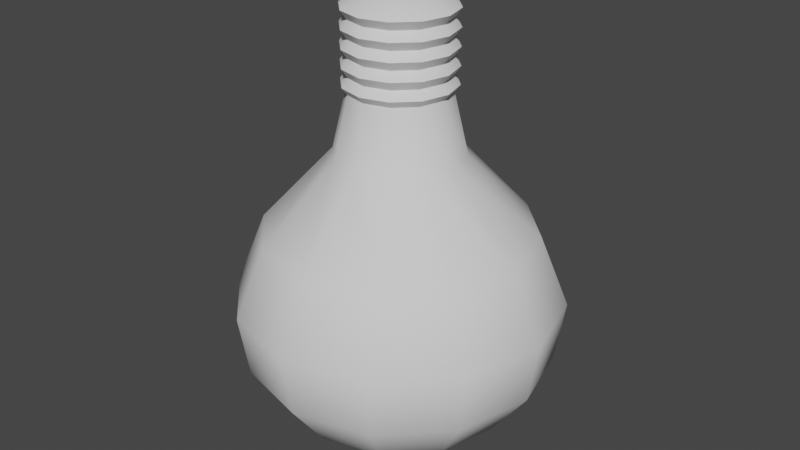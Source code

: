 # Source: bad-lightbulb.blend  (saved by Blender 2.80.75; exported with 4.5.12 LTS)
import bpy
from mathutils import Matrix  # noqa: F401  (used for matrix-valued properties, if any)

bpy.ops.wm.read_factory_settings(use_empty=True)
scene = bpy.context.scene
scene.name = 'Scene'

# ---- collections
col_collection = bpy.data.collections.new('Collection'); scene.collection.children.link(col_collection)

# ---- node groups
ng_auto_smooth = bpy.data.node_groups.new('Auto Smooth', 'GeometryNodeTree')
_s = ng_auto_smooth.interface.new_socket(name='Geometry', in_out='OUTPUT', socket_type='NodeSocketGeometry')
_s = ng_auto_smooth.interface.new_socket(name='Geometry', in_out='INPUT', socket_type='NodeSocketGeometry')
_s = ng_auto_smooth.interface.new_socket(name='Angle', in_out='INPUT', socket_type='NodeSocketFloat')
_s.subtype = 'ANGLE'
_s.min_value = 0.0
_s.max_value = 3.142
ng_auto_smooth.is_modifier = True
_N = ng_auto_smooth.nodes; _L = ng_auto_smooth.links
n0 = _N.new('NodeGroupOutput'); n0.name = 'Group Output'; n0.location = (480, -100)
n1 = _N.new('NodeGroupInput'); n1.name = 'Group Input'; n1.location = (-420, -300)
n2 = _N.new('NodeGroupInput'); n2.name = 'Group Input.001'; n2.location = (-60, -100)
n3 = _N.new('GeometryNodeSetShadeSmooth'); n3.name = 'Set Shade Smooth'; n3.location = (120, -100)
n3.domain = 'EDGE'
n4 = _N.new('GeometryNodeSetShadeSmooth'); n4.name = 'Set Shade Smooth.001'; n4.location = (300, -100)
n5 = _N.new('GeometryNodeInputMeshEdgeAngle'); n5.name = 'Edge Angle'; n5.location = (-420, -220)
n6 = _N.new('GeometryNodeInputEdgeSmooth'); n6.name = 'Is Edge Smooth'; n6.location = (-60, -160)
n7 = _N.new('GeometryNodeInputShadeSmooth'); n7.name = 'Is Face Smooth'; n7.location = (-240, -340)
n8 = _N.new('FunctionNodeBooleanMath'); n8.name = 'Boolean Math'; n8.location = (-60, -220)
n9 = _N.new('FunctionNodeCompare'); n9.name = 'Compare'; n9.location = (-240, -180)
n9.operation = 'LESS_EQUAL'
_L.new(n5.outputs[0], n9.inputs[0])
_L.new(n4.outputs[0], n0.inputs[0])
_L.new(n1.outputs[1], n9.inputs[1])
_L.new(n9.outputs[0], n8.inputs[0])
_L.new(n7.outputs[0], n8.inputs[1])
_L.new(n2.outputs[0], n3.inputs[0])
_L.new(n6.outputs[0], n3.inputs[1])
_L.new(n3.outputs[0], n4.inputs[0])
_L.new(n8.outputs[0], n3.inputs[2])
n0.is_active_output = True

# ---- world
world_world = bpy.data.worlds.new('World'); scene.world = world_world
world_world.use_nodes = True; world_world.node_tree.nodes.clear()
_N = world_world.node_tree.nodes; _L = world_world.node_tree.links
n0 = _N.new('ShaderNodeOutputWorld'); n0.name = 'World Output'; n0.location = (300, 300)
n1 = _N.new('ShaderNodeBackground'); n1.name = 'Background'; n1.location = (10, 300)
n1.inputs[0].default_value = (0.05088, 0.05088, 0.05088, 1.0)
_L.new(n1.outputs[0], n0.inputs[0])
n0.is_active_output = True
world_world.color = (0.05088, 0.05088, 0.05088)
world_world.use_sun_shadow = False
world_world.sun_shadow_jitter_overblur = 0.0

# ---- meshes
me_sphere = bpy.data.meshes.new('Sphere')
me_sphere.from_pydata([(-9.371e-09, 0.3905, 0.8858), (1.767e-10, 0.9414, -0.3988), (3.425e-11, 0.7095, -0.711), (0.0, 0.3827, -0.9239), (0.1518, 0.2629, 1.262), (0.1952, 0.3382, 0.8858), (0.4122, 0.714, 0.4128), (0.5001, 0.8663, -0.02381), (0.4707, 0.8153, -0.3988), (0.3548, 0.6145, -0.711), (0.1913, 0.3314, -0.9239), (0.2629, 0.1518, 1.262), (0.3382, 0.1952, 0.8858), (0.714, 0.4122, 0.4128), (0.8663, 0.5001, -0.02381), (0.8153, 0.4707, -0.3988), (0.6145, 0.3548, -0.711), (0.3314, 0.1913, -0.9239), (0.3036, 1.572e-07, 1.262), (0.3905, 1.519e-07, 0.8858), (0.8244, 1.198e-07, 0.4128), (1.0, 1.412e-07, -0.02381), (0.9414, 1.092e-07, -0.3988), (0.7095, 1.394e-07, -0.711), (0.3827, 1.543e-07, -0.9239), (0.2629, -0.1518, 1.262), (0.3382, -0.1952, 0.8858), (0.714, -0.4122, 0.4128), (0.8663, -0.5001, -0.02381), (0.8153, -0.4707, -0.3988), (0.6145, -0.3548, -0.711), (0.3314, -0.1913, -0.9239), (0.1518, -0.2629, 1.262), (0.1952, -0.3382, 0.8858), (0.4122, -0.714, 0.4128), (0.5001, -0.8663, -0.02381), (0.4707, -0.8153, -0.3988), (0.3548, -0.6145, -0.711), (0.1913, -0.3314, -0.9239), (-5.012e-09, -0.3036, 1.262), (-3.461e-08, -0.3905, 0.8858), (-4.428e-08, -0.8244, 0.4128), (-4.628e-08, -1.0, -0.02381), (-4.639e-08, -0.9414, -0.3988), (-4.582e-08, -0.7095, -0.711), (-1.589e-08, -0.3827, -0.9239), (-0.1518, -0.2629, 1.262), (-0.1952, -0.3382, 0.8858), (-0.4122, -0.714, 0.4128), (-0.5001, -0.8663, -0.02381), (-0.4707, -0.8153, -0.3988), (-0.3548, -0.6145, -0.711), (-0.1913, -0.3314, -0.9239), (-0.2629, -0.1518, 1.262), (-0.3382, -0.1952, 0.8858), (-0.714, -0.4122, 0.4128), (-0.8663, -0.5001, -0.02381), (-0.8153, -0.4707, -0.3988), (-0.6145, -0.3548, -0.711), (-0.3314, -0.1913, -0.9239), (-0.3036, 1.69e-07, 1.262), (-0.3905, 2.013e-07, 0.8858), (-0.8244, 1.996e-07, 0.4128), (-1.0, 2.306e-07, -0.02381), (-0.9414, 2.003e-07, -0.3988), (-0.7095, 2.292e-07, -0.711), (-0.3827, 1.692e-07, -0.9239), (-0.2629, 0.1518, 1.262), (-0.3382, 0.1952, 0.8858), (-0.714, 0.4122, 0.4128), (-0.8663, 0.5001, -0.02381), (-0.8153, 0.4707, -0.3988), (-0.6145, 0.3548, -0.711), (-0.3314, 0.1913, -0.9239), (0.0, 1.51e-07, -1.0), (-0.1518, 0.2629, 1.262), (-0.1952, 0.3382, 0.8858), (-0.4122, 0.714, 0.4128), (-0.5001, 0.8663, -0.02381), (-0.4707, 0.8153, -0.3988), (-0.3548, 0.6145, -0.711), (-0.1913, 0.3314, -0.9239), (6.809e-09, 0.3036, 1.262), (3.55e-08, 0.8244, 0.4128), (7.297e-08, 1.0, -0.02381), (0.1223, 0.2118, 1.793), (-1.336e-07, 7.509e-08, 1.833), (0.2118, 0.1223, 1.793), (0.2445, 1.635e-07, 1.793), (0.2118, -0.1223, 1.793), (0.1223, -0.2118, 1.793), (-2.265e-09, -0.2445, 1.793), (-0.1223, -0.2118, 1.793), (-0.2118, -0.1223, 1.793), (-0.2445, 1.73e-07, 1.793), (-0.2118, 0.1223, 1.793), (-0.1223, 0.2118, 1.793), (7.257e-09, 0.2445, 1.793), (1.148e-08, 0.3363, 1.304), (-0.1681, 0.2912, 1.304), (-0.2912, 0.1681, 1.304), (-1.611e-09, -0.3363, 1.304), (0.1681, -0.2912, 1.304), (0.2912, -0.1681, 1.304), (-0.3363, 1.727e-07, 1.304), (0.1681, 0.2912, 1.304), (-0.2912, -0.1681, 1.304), (-0.1681, -0.2912, 1.304), (0.3363, 1.596e-07, 1.304), (0.2912, 0.1681, 1.304), (1.148e-08, 0.3363, 1.734), (0.2912, -0.1681, 1.734), (0.1681, 0.2912, 1.734), (-0.1681, -0.2912, 1.734), (0.2912, 0.1681, 1.734), (-0.1681, 0.2912, 1.734), (-0.2912, 0.1681, 1.734), (-1.611e-09, -0.3363, 1.734), (0.1681, -0.2912, 1.734), (-0.3363, 1.727e-07, 1.734), (-0.2912, -0.1681, 1.734), (0.3363, 1.596e-07, 1.734), (-0.1498, 0.2595, 1.68), (-0.1681, 0.2912, 1.626), (-0.1498, 0.2595, 1.572), (-0.1681, 0.2912, 1.519), (-0.1498, 0.2595, 1.465), (-0.1681, 0.2912, 1.411), (-0.1498, 0.2595, 1.357), (-0.2595, 0.1498, 1.68), (-0.2912, 0.1681, 1.626), (-0.2595, 0.1498, 1.572), (-0.2912, 0.1681, 1.519), (-0.2595, 0.1498, 1.465), (-0.2912, 0.1681, 1.411), (-0.2595, 0.1498, 1.357), (-1.57e-09, -0.2997, 1.68), (-1.611e-09, -0.3363, 1.626), (-1.57e-09, -0.2997, 1.572), (-1.611e-09, -0.3363, 1.519), (-1.57e-09, -0.2997, 1.465), (-1.611e-09, -0.3363, 1.411), (-1.57e-09, -0.2997, 1.357), (0.1498, -0.2595, 1.68), (0.1681, -0.2912, 1.626), (0.1498, -0.2595, 1.572), (0.1681, -0.2912, 1.519), (0.1498, -0.2595, 1.465), (0.1681, -0.2912, 1.411), (0.1498, -0.2595, 1.357), (-0.2997, 1.719e-07, 1.68), (-0.3363, 1.727e-07, 1.626), (-0.2997, 1.719e-07, 1.572), (-0.3363, 1.727e-07, 1.519), (-0.2997, 1.719e-07, 1.465), (-0.3363, 1.727e-07, 1.411), (-0.2997, 1.719e-07, 1.357), (-0.2595, -0.1498, 1.68), (-0.2912, -0.1681, 1.626), (-0.2595, -0.1498, 1.572), (-0.2912, -0.1681, 1.519), (-0.2595, -0.1498, 1.465), (-0.2912, -0.1681, 1.411), (-0.2595, -0.1498, 1.357), (0.2997, 1.602e-07, 1.68), (0.3363, 1.596e-07, 1.626), (0.2997, 1.602e-07, 1.572), (0.3363, 1.596e-07, 1.519), (0.2997, 1.602e-07, 1.465), (0.3363, 1.596e-07, 1.411), (0.2997, 1.602e-07, 1.357), (1.01e-08, 0.2997, 1.357), (1.148e-08, 0.3363, 1.411), (1.01e-08, 0.2997, 1.465), (1.148e-08, 0.3363, 1.519), (1.01e-08, 0.2997, 1.572), (1.148e-08, 0.3363, 1.626), (1.01e-08, 0.2997, 1.68), (0.2595, -0.1498, 1.357), (0.2912, -0.1681, 1.411), (0.2595, -0.1498, 1.465), (0.2912, -0.1681, 1.519), (0.2595, -0.1498, 1.572), (0.2912, -0.1681, 1.626), (0.2595, -0.1498, 1.68), (0.1498, 0.2595, 1.357), (0.1681, 0.2912, 1.411), (0.1498, 0.2595, 1.465), (0.1681, 0.2912, 1.519), (0.1498, 0.2595, 1.572), (0.1681, 0.2912, 1.626), (0.1498, 0.2595, 1.68), (-0.1498, -0.2595, 1.357), (-0.1681, -0.2912, 1.411), (-0.1498, -0.2595, 1.465), (-0.1681, -0.2912, 1.519), (-0.1498, -0.2595, 1.572), (-0.1681, -0.2912, 1.626), (-0.1498, -0.2595, 1.68), (0.2595, 0.1498, 1.357), (0.2912, 0.1681, 1.411), (0.2595, 0.1498, 1.465), (0.2912, 0.1681, 1.519), (0.2595, 0.1498, 1.572), (0.2912, 0.1681, 1.626), (0.2595, 0.1498, 1.68)], [], [(3, 2, 9, 10), (1, 84, 7, 8), (83, 0, 5, 6), (110, 115, 96, 97), (74, 3, 10), (2, 1, 8, 9), (84, 83, 6, 7), (0, 82, 4, 5), (74, 10, 17), (9, 8, 15, 16), (7, 6, 13, 14), (5, 4, 11, 12), (10, 9, 16, 17), (8, 7, 14, 15), (6, 5, 12, 13), (112, 110, 97, 85), (14, 13, 20, 21), (12, 11, 18, 19), (17, 16, 23, 24), (15, 14, 21, 22), (13, 12, 19, 20), (115, 116, 95, 96), (74, 17, 24), (16, 15, 22, 23), (24, 23, 30, 31), (22, 21, 28, 29), (20, 19, 26, 27), (111, 121, 88, 89), (74, 24, 31), (23, 22, 29, 30), (21, 20, 27, 28), (19, 18, 25, 26), (27, 26, 33, 34), (113, 117, 91, 92), (74, 31, 38), (30, 29, 36, 37), (28, 27, 34, 35), (26, 25, 32, 33), (31, 30, 37, 38), (29, 28, 35, 36), (74, 38, 45), (37, 36, 43, 44), (35, 34, 41, 42), (33, 32, 39, 40), (38, 37, 44, 45), (36, 35, 42, 43), (34, 33, 40, 41), (116, 119, 94, 95), (40, 39, 46, 47), (45, 44, 51, 52), (43, 42, 49, 50), (41, 40, 47, 48), (117, 118, 90, 91), (74, 45, 52), (44, 43, 50, 51), (42, 41, 48, 49), (52, 51, 58, 59), (50, 49, 56, 57), (48, 47, 54, 55), (118, 111, 89, 90), (74, 52, 59), (51, 50, 57, 58), (49, 48, 55, 56), (47, 46, 53, 54), (119, 120, 93, 94), (74, 59, 66), (58, 57, 64, 65), (56, 55, 62, 63), (54, 53, 60, 61), (59, 58, 65, 66), (57, 56, 63, 64), (55, 54, 61, 62), (65, 64, 71, 72), (63, 62, 69, 70), (61, 60, 67, 68), (66, 65, 72, 73), (64, 63, 70, 71), (62, 61, 68, 69), (114, 112, 85, 87), (74, 66, 73), (73, 72, 80, 81), (71, 70, 78, 79), (69, 68, 76, 77), (120, 113, 92, 93), (74, 73, 81), (72, 71, 79, 80), (70, 69, 77, 78), (68, 67, 75, 76), (79, 78, 84, 1), (77, 76, 0, 83), (121, 114, 87, 88), (74, 81, 3), (80, 79, 1, 2), (78, 77, 83, 84), (76, 75, 82, 0), (81, 80, 2, 3), (97, 86, 85), (85, 86, 87), (87, 86, 88), (88, 86, 89), (89, 86, 90), (90, 86, 91), (91, 86, 92), (92, 86, 93), (93, 86, 94), (94, 86, 95), (95, 86, 96), (96, 86, 97), (18, 11, 109, 108), (53, 46, 107, 106), (11, 4, 105, 109), (60, 53, 106, 104), (32, 25, 103, 102), (39, 32, 102, 101), (67, 60, 104, 100), (46, 39, 101, 107), (25, 18, 108, 103), (75, 67, 100, 99), (4, 82, 98, 105), (82, 75, 99, 98), (164, 205, 114, 121), (157, 198, 113, 120), (205, 191, 112, 114), (150, 157, 120, 119), (143, 184, 111, 118), (136, 143, 118, 117), (129, 150, 119, 116), (198, 136, 117, 113), (184, 164, 121, 111), (122, 129, 116, 115), (191, 177, 110, 112), (177, 122, 115, 110), (98, 99, 128, 171), (171, 128, 127, 172), (172, 127, 126, 173), (173, 126, 125, 174), (174, 125, 124, 175), (175, 124, 123, 176), (176, 123, 122, 177), (105, 98, 171, 185), (185, 171, 172, 186), (186, 172, 173, 187), (187, 173, 174, 188), (188, 174, 175, 189), (189, 175, 176, 190), (190, 176, 177, 191), (99, 100, 135, 128), (128, 135, 134, 127), (127, 134, 133, 126), (126, 133, 132, 125), (125, 132, 131, 124), (124, 131, 130, 123), (123, 130, 129, 122), (103, 108, 170, 178), (178, 170, 169, 179), (179, 169, 168, 180), (180, 168, 167, 181), (181, 167, 166, 182), (182, 166, 165, 183), (183, 165, 164, 184), (107, 101, 142, 192), (192, 142, 141, 193), (193, 141, 140, 194), (194, 140, 139, 195), (195, 139, 138, 196), (196, 138, 137, 197), (197, 137, 136, 198), (100, 104, 156, 135), (135, 156, 155, 134), (134, 155, 154, 133), (133, 154, 153, 132), (132, 153, 152, 131), (131, 152, 151, 130), (130, 151, 150, 129), (101, 102, 149, 142), (142, 149, 148, 141), (141, 148, 147, 140), (140, 147, 146, 139), (139, 146, 145, 138), (138, 145, 144, 137), (137, 144, 143, 136), (102, 103, 178, 149), (149, 178, 179, 148), (148, 179, 180, 147), (147, 180, 181, 146), (146, 181, 182, 145), (145, 182, 183, 144), (144, 183, 184, 143), (104, 106, 163, 156), (156, 163, 162, 155), (155, 162, 161, 154), (154, 161, 160, 153), (153, 160, 159, 152), (152, 159, 158, 151), (151, 158, 157, 150), (109, 105, 185, 199), (199, 185, 186, 200), (200, 186, 187, 201), (201, 187, 188, 202), (202, 188, 189, 203), (203, 189, 190, 204), (204, 190, 191, 205), (106, 107, 192, 163), (163, 192, 193, 162), (162, 193, 194, 161), (161, 194, 195, 160), (160, 195, 196, 159), (159, 196, 197, 158), (158, 197, 198, 157), (108, 109, 199, 170), (170, 199, 200, 169), (169, 200, 201, 168), (168, 201, 202, 167), (167, 202, 203, 166), (166, 203, 204, 165), (165, 204, 205, 164)])
me_sphere.polygons.foreach_set('use_smooth', [True] * 216)
_uv = me_sphere.uv_layers.new(name='UVMap')
_uv.uv.foreach_set('vector', [0.3978, 0.09747, 0.3978, 0.1616, 0.355, 0.1616, 0.355, 0.09747, 0.3978, 0.2257, 0.3978, 0.2899, 0.355, 0.2899, 0.355, 0.2257, 0.3978, 0.354, 0.3978, 0.4182, 0.355, 0.4182, 0.355, 0.354, 0.75, 0.875, 0.8333, 0.875, 0.8333, 0.875, 0.75, 0.875, 0.3764, 0.03333, 0.3978, 0.09747, 0.355, 0.09747, 0.3978, 0.1616, 0.3978, 0.2257, 0.355, 0.2257, 0.355, 0.1616, 0.3978, 0.2899, 0.3978, 0.354, 0.355, 0.354, 0.355, 0.2899, 0.3978, 0.4182, 0.3978, 0.4823, 0.355, 0.4823, 0.355, 0.4182, 0.3337, 0.03333, 0.355, 0.09747, 0.3123, 0.09747, 0.355, 0.1616, 0.355, 0.2257, 0.3123, 0.2257, 0.3123, 0.1616, 0.355, 0.2899, 0.355, 0.354, 0.3123, 0.354, 0.3123, 0.2899, 0.355, 0.4182, 0.355, 0.4823, 0.3123, 0.4823, 0.3123, 0.4182, 0.355, 0.09747, 0.355, 0.1616, 0.3123, 0.1616, 0.3123, 0.09747, 0.355, 0.2257, 0.355, 0.2899, 0.3123, 0.2899, 0.3123, 0.2257, 0.355, 0.354, 0.355, 0.4182, 0.3123, 0.4182, 0.3123, 0.354, 0.6667, 0.875, 0.75, 0.875, 0.75, 0.875, 0.6667, 0.875, 0.3123, 0.2899, 0.3123, 0.354, 0.2695, 0.354, 0.2695, 0.2899, 0.3123, 0.4182, 0.3123, 0.4823, 0.2695, 0.4823, 0.2695, 0.4182, 0.3123, 0.09747, 0.3123, 0.1616, 0.2695, 0.1616, 0.2695, 0.09747, 0.3123, 0.2257, 0.3123, 0.2899, 0.2695, 0.2899, 0.2695, 0.2257, 0.3123, 0.354, 0.3123, 0.4182, 0.2695, 0.4182, 0.2695, 0.354, 0.8333, 0.875, 0.9167, 0.875, 0.9167, 0.875, 0.8333, 0.875, 0.2909, 0.03333, 0.3123, 0.09747, 0.2695, 0.09747, 0.3123, 0.1616, 0.3123, 0.2257, 0.2695, 0.2257, 0.2695, 0.1616, 0.2695, 0.09747, 0.2695, 0.1616, 0.2268, 0.1616, 0.2268, 0.09747, 0.2695, 0.2257, 0.2695, 0.2899, 0.2268, 0.2899, 0.2268, 0.2257, 0.2695, 0.354, 0.2695, 0.4182, 0.2268, 0.4182, 0.2268, 0.354, 0.4167, 0.875, 0.5, 0.875, 0.5, 0.875, 0.4167, 0.875, 0.2482, 0.03333, 0.2695, 0.09747, 0.2268, 0.09747, 0.2695, 0.1616, 0.2695, 0.2257, 0.2268, 0.2257, 0.2268, 0.1616, 0.2695, 0.2899, 0.2695, 0.354, 0.2268, 0.354, 0.2268, 0.2899, 0.2695, 0.4182, 0.2695, 0.4823, 0.2268, 0.4823, 0.2268, 0.4182, 0.2268, 0.354, 0.2268, 0.4182, 0.184, 0.4182, 0.184, 0.354, 0.1667, 0.875, 0.25, 0.875, 0.25, 0.875, 0.1667, 0.875, 0.2054, 0.03333, 0.2268, 0.09747, 0.184, 0.09747, 0.2268, 0.1616, 0.2268, 0.2257, 0.184, 0.2257, 0.184, 0.1616, 0.2268, 0.2899, 0.2268, 0.354, 0.184, 0.354, 0.184, 0.2899, 0.2268, 0.4182, 0.2268, 0.4823, 0.184, 0.4823, 0.184, 0.4182, 0.2268, 0.09747, 0.2268, 0.1616, 0.184, 0.1616, 0.184, 0.09747, 0.2268, 0.2257, 0.2268, 0.2899, 0.184, 0.2899, 0.184, 0.2257, 0.1626, 0.03333, 0.184, 0.09747, 0.1413, 0.09747, 0.184, 0.1616, 0.184, 0.2257, 0.1413, 0.2257, 0.1413, 0.1616, 0.184, 0.2899, 0.184, 0.354, 0.1413, 0.354, 0.1413, 0.2899, 0.184, 0.4182, 0.184, 0.4823, 0.1413, 0.4823, 0.1413, 0.4182, 0.184, 0.09747, 0.184, 0.1616, 0.1413, 0.1616, 0.1413, 0.09747, 0.184, 0.2257, 0.184, 0.2899, 0.1413, 0.2899, 0.1413, 0.2257, 0.184, 0.354, 0.184, 0.4182, 0.1413, 0.4182, 0.1413, 0.354, 0.9167, 0.875, 1.0, 0.875, 1.0, 0.875, 0.9167, 0.875, 0.1413, 0.4182, 0.1413, 0.4823, 0.0985, 0.4823, 0.0985, 0.4182, 0.1413, 0.09747, 0.1413, 0.1616, 0.0985, 0.1616, 0.0985, 0.09747, 0.1413, 0.2257, 0.1413, 0.2899, 0.0985, 0.2899, 0.0985, 0.2257, 0.1413, 0.354, 0.1413, 0.4182, 0.0985, 0.4182, 0.0985, 0.354, 0.25, 0.875, 0.3333, 0.875, 0.3333, 0.875, 0.25, 0.875, 0.1199, 0.03333, 0.1413, 0.09747, 0.0985, 0.09747, 0.1413, 0.1616, 0.1413, 0.2257, 0.0985, 0.2257, 0.0985, 0.1616, 0.1413, 0.2899, 0.1413, 0.354, 0.0985, 0.354, 0.0985, 0.2899, 0.0985, 0.09747, 0.0985, 0.1616, 0.05574, 0.1616, 0.05574, 0.09747, 0.0985, 0.2257, 0.0985, 0.2899, 0.05574, 0.2899, 0.05574, 0.2257, 0.0985, 0.354, 0.0985, 0.4182, 0.05574, 0.4182, 0.05574, 0.354, 0.3333, 0.875, 0.4167, 0.875, 0.4167, 0.875, 0.3333, 0.875, 0.07712, 0.03333, 0.0985, 0.09747, 0.05574, 0.09747, 0.0985, 0.1616, 0.0985, 0.2257, 0.05574, 0.2257, 0.05574, 0.1616, 0.0985, 0.2899, 0.0985, 0.354, 0.05574, 0.354, 0.05574, 0.2899, 0.0985, 0.4182, 0.0985, 0.4823, 0.05574, 0.4823, 0.05574, 0.4182, 0.0, 0.875, 0.08333, 0.875, 0.08333, 0.875, 0.0, 0.875, 0.03436, 0.03333, 0.05574, 0.09747, 0.01298, 0.09747, 0.05574, 0.1616, 0.05574, 0.2257, 0.01298, 0.2257, 0.01298, 0.1616, 0.05574, 0.2899, 0.05574, 0.354, 0.01298, 0.354, 0.01298, 0.2899, 0.05574, 0.4182, 0.05574, 0.4823, 0.01298, 0.4823, 0.01298, 0.4182, 0.05574, 0.09747, 0.05574, 0.1616, 0.01298, 0.1616, 0.01298, 0.09747, 0.05574, 0.2257, 0.05574, 0.2899, 0.01298, 0.2899, 0.01298, 0.2257, 0.05574, 0.354, 0.05574, 0.4182, 0.01298, 0.4182, 0.01298, 0.354, 0.5261, 0.1616, 0.5261, 0.2257, 0.4833, 0.2257, 0.4833, 0.1616, 0.5261, 0.2899, 0.5261, 0.354, 0.4833, 0.354, 0.4833, 0.2899, 0.5261, 0.4182, 0.5261, 0.4823, 0.4833, 0.4823, 0.4833, 0.4182, 0.5261, 0.09747, 0.5261, 0.1616, 0.4833, 0.1616, 0.4833, 0.09747, 0.5261, 0.2257, 0.5261, 0.2899, 0.4833, 0.2899, 0.4833, 0.2257, 0.5261, 0.354, 0.5261, 0.4182, 0.4833, 0.4182, 0.4833, 0.354, 0.5833, 0.875, 0.6667, 0.875, 0.6667, 0.875, 0.5833, 0.875, 0.5047, 0.03333, 0.5261, 0.09747, 0.4833, 0.09747, 0.4833, 0.09747, 0.4833, 0.1616, 0.4406, 0.1616, 0.4406, 0.09747, 0.4833, 0.2257, 0.4833, 0.2899, 0.4406, 0.2899, 0.4406, 0.2257, 0.4833, 0.354, 0.4833, 0.4182, 0.4406, 0.4182, 0.4406, 0.354, 0.08333, 0.875, 0.1667, 0.875, 0.1667, 0.875, 0.08333, 0.875, 0.4619, 0.03333, 0.4833, 0.09747, 0.4406, 0.09747, 0.4833, 0.1616, 0.4833, 0.2257, 0.4406, 0.2257, 0.4406, 0.1616, 0.4833, 0.2899, 0.4833, 0.354, 0.4406, 0.354, 0.4406, 0.2899, 0.4833, 0.4182, 0.4833, 0.4823, 0.4406, 0.4823, 0.4406, 0.4182, 0.4406, 0.2257, 0.4406, 0.2899, 0.3978, 0.2899, 0.3978, 0.2257, 0.4406, 0.354, 0.4406, 0.4182, 0.3978, 0.4182, 0.3978, 0.354, 0.5, 0.875, 0.5833, 0.875, 0.5833, 0.875, 0.5, 0.875, 0.4192, 0.03333, 0.4406, 0.09747, 0.3978, 0.09747, 0.4406, 0.1616, 0.4406, 0.2257, 0.3978, 0.2257, 0.3978, 0.1616, 0.4406, 0.2899, 0.4406, 0.354, 0.3978, 0.354, 0.3978, 0.2899, 0.4406, 0.4182, 0.4406, 0.4823, 0.3978, 0.4823, 0.3978, 0.4182, 0.4406, 0.09747, 0.4406, 0.1616, 0.3978, 0.1616, 0.3978, 0.09747, 0.75, 0.875, 0.7083, 1.0, 0.6667, 0.875, 0.6667, 0.875, 0.625, 1.0, 0.5833, 0.875, 0.5833, 0.875, 0.5417, 1.0, 0.5, 0.875, 0.5, 0.875, 0.4583, 1.0, 0.4167, 0.875, 0.4167, 0.875, 0.375, 1.0, 0.3333, 0.875, 0.3333, 0.875, 0.2917, 1.0, 0.25, 0.875, 0.25, 0.875, 0.2083, 1.0, 0.1667, 0.875, 0.1667, 0.875, 0.125, 1.0, 0.08333, 0.875, 0.08333, 0.875, 0.04167, 1.0, 0.0, 0.875, 1.0, 0.875, 0.9583, 1.0, 0.9167, 0.875, 0.9167, 0.875, 0.875, 1.0, 0.8333, 0.875, 0.8333, 0.875, 0.7917, 1.0, 0.75, 0.875, 0.5, 0.875, 0.5833, 0.875, 0.5833, 0.875, 0.5, 0.875, 0.08333, 0.875, 0.1667, 0.875, 0.1667, 0.875, 0.08333, 0.875, 0.5833, 0.875, 0.6667, 0.875, 0.6667, 0.875, 0.5833, 0.875, 0.0, 0.875, 0.08333, 0.875, 0.08333, 0.875, 0.0, 0.875, 0.3333, 0.875, 0.4167, 0.875, 0.4167, 0.875, 0.3333, 0.875, 0.25, 0.875, 0.3333, 0.875, 0.3333, 0.875, 0.25, 0.875, 0.9167, 0.875, 1.0, 0.875, 1.0, 0.875, 0.9167, 0.875, 0.1667, 0.875, 0.25, 0.875, 0.25, 0.875, 0.1667, 0.875, 0.4167, 0.875, 0.5, 0.875, 0.5, 0.875, 0.4167, 0.875, 0.8333, 0.875, 0.9167, 0.875, 0.9167, 0.875, 0.8333, 0.875, 0.6667, 0.875, 0.75, 0.875, 0.75, 0.875, 0.6667, 0.875, 0.75, 0.875, 0.8333, 0.875, 0.8333, 0.875, 0.75, 0.875, 0.5, 0.875, 0.5833, 0.875, 0.5833, 0.875, 0.5, 0.875, 0.08333, 0.875, 0.1667, 0.875, 0.1667, 0.875, 0.08333, 0.875, 0.5833, 0.875, 0.6667, 0.875, 0.6667, 0.875, 0.5833, 0.875, 0.0, 0.875, 0.08333, 0.875, 0.08333, 0.875, 0.0, 0.875, 0.3333, 0.875, 0.4167, 0.875, 0.4167, 0.875, 0.3333, 0.875, 0.25, 0.875, 0.3333, 0.875, 0.3333, 0.875, 0.25, 0.875, 0.9167, 0.875, 1.0, 0.875, 1.0, 0.875, 0.9167, 0.875, 0.1667, 0.875, 0.25, 0.875, 0.25, 0.875, 0.1667, 0.875, 0.4167, 0.875, 0.5, 0.875, 0.5, 0.875, 0.4167, 0.875, 0.8333, 0.875, 0.9167, 0.875, 0.9167, 0.875, 0.8333, 0.875, 0.6667, 0.875, 0.75, 0.875, 0.75, 0.875, 0.6667, 0.875, 0.75, 0.875, 0.8333, 0.875, 0.8333, 0.875, 0.75, 0.875, 0.75, 0.875, 0.8333, 0.875, 0.8333, 0.875, 0.75, 0.875, 0.75, 0.875, 0.8333, 0.875, 0.8333, 0.875, 0.75, 0.875, 0.75, 0.875, 0.8333, 0.875, 0.8333, 0.875, 0.75, 0.875, 0.75, 0.875, 0.8333, 0.875, 0.8333, 0.875, 0.75, 0.875, 0.75, 0.875, 0.8333, 0.875, 0.8333, 0.875, 0.75, 0.875, 0.75, 0.875, 0.8333, 0.875, 0.8333, 0.875, 0.75, 0.875, 0.75, 0.875, 0.8333, 0.875, 0.8333, 0.875, 0.75, 0.875, 0.6667, 0.875, 0.75, 0.875, 0.75, 0.875, 0.6667, 0.875, 0.6667, 0.875, 0.75, 0.875, 0.75, 0.875, 0.6667, 0.875, 0.6667, 0.875, 0.75, 0.875, 0.75, 0.875, 0.6667, 0.875, 0.6667, 0.875, 0.75, 0.875, 0.75, 0.875, 0.6667, 0.875, 0.6667, 0.875, 0.75, 0.875, 0.75, 0.875, 0.6667, 0.875, 0.6667, 0.875, 0.75, 0.875, 0.75, 0.875, 0.6667, 0.875, 0.6667, 0.875, 0.75, 0.875, 0.75, 0.875, 0.6667, 0.875, 0.8333, 0.875, 0.9167, 0.875, 0.9167, 0.875, 0.8333, 0.875, 0.8333, 0.875, 0.9167, 0.875, 0.9167, 0.875, 0.8333, 0.875, 0.8333, 0.875, 0.9167, 0.875, 0.9167, 0.875, 0.8333, 0.875, 0.8333, 0.875, 0.9167, 0.875, 0.9167, 0.875, 0.8333, 0.875, 0.8333, 0.875, 0.9167, 0.875, 0.9167, 0.875, 0.8333, 0.875, 0.8333, 0.875, 0.9167, 0.875, 0.9167, 0.875, 0.8333, 0.875, 0.8333, 0.875, 0.9167, 0.875, 0.9167, 0.875, 0.8333, 0.875, 0.4167, 0.875, 0.5, 0.875, 0.5, 0.875, 0.4167, 0.875, 0.4167, 0.875, 0.5, 0.875, 0.5, 0.875, 0.4167, 0.875, 0.4167, 0.875, 0.5, 0.875, 0.5, 0.875, 0.4167, 0.875, 0.4167, 0.875, 0.5, 0.875, 0.5, 0.875, 0.4167, 0.875, 0.4167, 0.875, 0.5, 0.875, 0.5, 0.875, 0.4167, 0.875, 0.4167, 0.875, 0.5, 0.875, 0.5, 0.875, 0.4167, 0.875, 0.4167, 0.875, 0.5, 0.875, 0.5, 0.875, 0.4167, 0.875, 0.1667, 0.875, 0.25, 0.875, 0.25, 0.875, 0.1667, 0.875, 0.1667, 0.875, 0.25, 0.875, 0.25, 0.875, 0.1667, 0.875, 0.1667, 0.875, 0.25, 0.875, 0.25, 0.875, 0.1667, 0.875, 0.1667, 0.875, 0.25, 0.875, 0.25, 0.875, 0.1667, 0.875, 0.1667, 0.875, 0.25, 0.875, 0.25, 0.875, 0.1667, 0.875, 0.1667, 0.875, 0.25, 0.875, 0.25, 0.875, 0.1667, 0.875, 0.1667, 0.875, 0.25, 0.875, 0.25, 0.875, 0.1667, 0.875, 0.9167, 0.875, 1.0, 0.875, 1.0, 0.875, 0.9167, 0.875, 0.9167, 0.875, 1.0, 0.875, 1.0, 0.875, 0.9167, 0.875, 0.9167, 0.875, 1.0, 0.875, 1.0, 0.875, 0.9167, 0.875, 0.9167, 0.875, 1.0, 0.875, 1.0, 0.875, 0.9167, 0.875, 0.9167, 0.875, 1.0, 0.875, 1.0, 0.875, 0.9167, 0.875, 0.9167, 0.875, 1.0, 0.875, 1.0, 0.875, 0.9167, 0.875, 0.9167, 0.875, 1.0, 0.875, 1.0, 0.875, 0.9167, 0.875, 0.25, 0.875, 0.3333, 0.875, 0.3333, 0.875, 0.25, 0.875, 0.25, 0.875, 0.3333, 0.875, 0.3333, 0.875, 0.25, 0.875, 0.25, 0.875, 0.3333, 0.875, 0.3333, 0.875, 0.25, 0.875, 0.25, 0.875, 0.3333, 0.875, 0.3333, 0.875, 0.25, 0.875, 0.25, 0.875, 0.3333, 0.875, 0.3333, 0.875, 0.25, 0.875, 0.25, 0.875, 0.3333, 0.875, 0.3333, 0.875, 0.25, 0.875, 0.25, 0.875, 0.3333, 0.875, 0.3333, 0.875, 0.25, 0.875, 0.3333, 0.875, 0.4167, 0.875, 0.4167, 0.875, 0.3333, 0.875, 0.3333, 0.875, 0.4167, 0.875, 0.4167, 0.875, 0.3333, 0.875, 0.3333, 0.875, 0.4167, 0.875, 0.4167, 0.875, 0.3333, 0.875, 0.3333, 0.875, 0.4167, 0.875, 0.4167, 0.875, 0.3333, 0.875, 0.3333, 0.875, 0.4167, 0.875, 0.4167, 0.875, 0.3333, 0.875, 0.3333, 0.875, 0.4167, 0.875, 0.4167, 0.875, 0.3333, 0.875, 0.3333, 0.875, 0.4167, 0.875, 0.4167, 0.875, 0.3333, 0.875, 0.0, 0.875, 0.08333, 0.875, 0.08333, 0.875, 0.0, 0.875, 0.0, 0.875, 0.08333, 0.875, 0.08333, 0.875, 0.0, 0.875, 0.0, 0.875, 0.08333, 0.875, 0.08333, 0.875, 0.0, 0.875, 0.0, 0.875, 0.08333, 0.875, 0.08333, 0.875, 0.0, 0.875, 0.0, 0.875, 0.08333, 0.875, 0.08333, 0.875, 0.0, 0.875, 0.0, 0.875, 0.08333, 0.875, 0.08333, 0.875, 0.0, 0.875, 0.0, 0.875, 0.08333, 0.875, 0.08333, 0.875, 0.0, 0.875, 0.5833, 0.875, 0.6667, 0.875, 0.6667, 0.875, 0.5833, 0.875, 0.5833, 0.875, 0.6667, 0.875, 0.6667, 0.875, 0.5833, 0.875, 0.5833, 0.875, 0.6667, 0.875, 0.6667, 0.875, 0.5833, 0.875, 0.5833, 0.875, 0.6667, 0.875, 0.6667, 0.875, 0.5833, 0.875, 0.5833, 0.875, 0.6667, 0.875, 0.6667, 0.875, 0.5833, 0.875, 0.5833, 0.875, 0.6667, 0.875, 0.6667, 0.875, 0.5833, 0.875, 0.5833, 0.875, 0.6667, 0.875, 0.6667, 0.875, 0.5833, 0.875, 0.08333, 0.875, 0.1667, 0.875, 0.1667, 0.875, 0.08333, 0.875, 0.08333, 0.875, 0.1667, 0.875, 0.1667, 0.875, 0.08333, 0.875, 0.08333, 0.875, 0.1667, 0.875, 0.1667, 0.875, 0.08333, 0.875, 0.08333, 0.875, 0.1667, 0.875, 0.1667, 0.875, 0.08333, 0.875, 0.08333, 0.875, 0.1667, 0.875, 0.1667, 0.875, 0.08333, 0.875, 0.08333, 0.875, 0.1667, 0.875, 0.1667, 0.875, 0.08333, 0.875, 0.08333, 0.875, 0.1667, 0.875, 0.1667, 0.875, 0.08333, 0.875, 0.5, 0.875, 0.5833, 0.875, 0.5833, 0.875, 0.5, 0.875, 0.5, 0.875, 0.5833, 0.875, 0.5833, 0.875, 0.5, 0.875, 0.5, 0.875, 0.5833, 0.875, 0.5833, 0.875, 0.5, 0.875, 0.5, 0.875, 0.5833, 0.875, 0.5833, 0.875, 0.5, 0.875, 0.5, 0.875, 0.5833, 0.875, 0.5833, 0.875, 0.5, 0.875, 0.5, 0.875, 0.5833, 0.875, 0.5833, 0.875, 0.5, 0.875, 0.5, 0.875, 0.5833, 0.875, 0.5833, 0.875, 0.5, 0.875])
me_sphere.use_remesh_preserve_volume = False
me_sphere.use_remesh_preserve_attributes = False
me_sphere.use_mirror_vertex_groups = False
me_sphere.update()
me_plane = bpy.data.meshes.new('Plane')
me_plane.from_pydata([(-0.1575, 0.0, 1.614), (-0.6222, 0.28, 0.3859), (-0.3229, 6.137e-08, 0.2756), (-0.1575, 0.0, 0.7324), (-0.004725, 0.0, 1.614), (0.00315, -0.2665, -0.3386), (-0.104, 0.1631, 0.2575), (0.0504, -0.1608, 0.7403), (0.1934, 0.0, 1.614), (0.6581, -0.3429, 0.3859), (0.3588, -0.2671, 0.2756), (0.1934, 0.0, 0.7324)], [(7, 6), (6, 5), (2, 1), (3, 2), (0, 3), (4, 7), (10, 9), (11, 10), (8, 11)], [])
_uv = me_plane.uv_layers.new(name='UVMap')
_uv.uv.foreach_set('vector', [])
me_plane.use_remesh_preserve_volume = False
me_plane.use_remesh_preserve_attributes = False
me_plane.use_mirror_vertex_groups = False
me_plane.update()

# ---- objects
ob_sphere = bpy.data.objects.new('Sphere', me_sphere)
ob_plane = bpy.data.objects.new('Plane', me_plane)

# ---- transforms, parenting, visibility, modifiers, constraints
ob_sphere.location = (0.0, 0.0, 0.0)
ob_sphere.lineart.crease_threshold = 0.0
_m = ob_sphere.modifiers.new('Auto Smooth', 'NODES')
_m.node_group = ng_auto_smooth
_gi = [s.identifier for s in ng_auto_smooth.interface.items_tree if s.item_type == 'SOCKET' and s.in_out == 'INPUT']
_m[_gi[1]] = 0.6981  # Angle
ob_plane.location = (0.0, 0.0, 0.0)
ob_plane.lineart.crease_threshold = 0.0
_m = ob_plane.modifiers.new('Skin', 'SKIN')
_m = ob_plane.modifiers.new('Decimate', 'DECIMATE')
_m.ratio = 0.2534

# ---- collection membership
col_collection.objects.link(ob_sphere)
col_collection.objects.link(ob_plane)

# ---- scene / render settings (as saved in the file)
scene.frame_start = 1; scene.frame_end = 250; scene.frame_set(1)
scene.render.engine = 'BLENDER_EEVEE_NEXT'
scene.cycles.use_denoising = False
scene.cycles.samples = 128
scene.cycles.sampling_pattern = 'TABULATED_SOBOL'
scene.cycles.use_adaptive_sampling = False
scene.cycles.use_light_tree = False
scene.view_settings.view_transform = 'Filmic'
bpy.context.view_layer.update()

# ---- added for rendering (the .blend has no active camera and no usable light): camera, sun
cam_auto = bpy.data.cameras.new('AutoCamera')
cam_auto.lens = 50.0
cam_auto.sensor_width = 36.0
cam_auto.clip_end = 1000.0
ob_auto_camera = bpy.data.objects.new('AutoCamera', cam_auto)
scene.collection.objects.link(ob_auto_camera)
ob_auto_camera.location = (3.70432, -4.44518, 3.3799)
ob_auto_camera.rotation_euler = (1.09748, -7.21219e-08, 0.694738)
scene.camera = ob_auto_camera
light_auto_sun = bpy.data.lights.new('AutoSun', 'SUN')
light_auto_sun.energy = 3.0
light_auto_sun.angle = 0.0523599
ob_auto_sun = bpy.data.objects.new('AutoSun', light_auto_sun)
scene.collection.objects.link(ob_auto_sun)
ob_auto_sun.rotation_euler = (0.872665, 0.174533, 0.523599)
bpy.context.view_layer.update()
